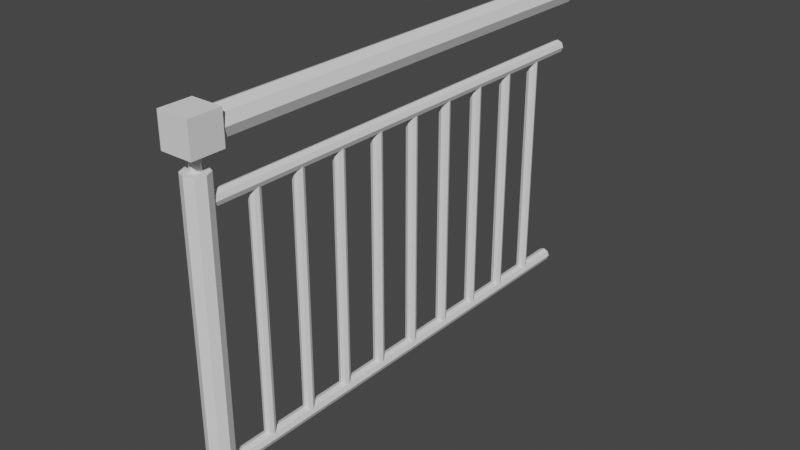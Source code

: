 # Source: Metal_fence.blend  (saved by Blender 4.0.36; exported with 4.5.12 LTS)
import bpy
from mathutils import Matrix  # noqa: F401  (used for matrix-valued properties, if any)

bpy.ops.wm.read_factory_settings(use_empty=True)
scene = bpy.context.scene
scene.name = 'Scene'

# ---- collections
col_collection = bpy.data.collections.new('Collection'); scene.collection.children.link(col_collection)

# ---- world
world_world = bpy.data.worlds.new('World'); scene.world = world_world
world_world.use_nodes = True; world_world.node_tree.nodes.clear()
_N = world_world.node_tree.nodes; _L = world_world.node_tree.links
n0 = _N.new('ShaderNodeOutputWorld'); n0.name = 'World Output'; n0.location = (300, 300)
n1 = _N.new('ShaderNodeBackground'); n1.name = 'Background'; n1.location = (10, 300)
n1.inputs[0].default_value = (0.05088, 0.05088, 0.05088, 1.0)
_L.new(n1.outputs[0], n0.inputs[0])
n0.is_active_output = True
world_world.color = (0.05088, 0.05088, 0.05088)
world_world.use_sun_shadow = False
world_world.sun_shadow_jitter_overblur = 0.0

# ---- meshes
me_cylinder = bpy.data.meshes.new('Cylinder')
me_cylinder.from_pydata([(-4.201e-09, 0.04926, -1.039), (-3.16e-09, 0.02395, 1.039), (0.03483, 0.03483, -1.039), (0.01693, 0.01693, 1.039), (0.04926, 3.508e-12, -1.039), (0.02395, 2.169e-10, 1.039), (0.03483, -0.03483, -1.039), (0.01693, -0.01693, 1.039), (-4.201e-09, -0.04926, -1.039), (-3.16e-09, -0.02395, 1.039), (-0.03483, -0.03483, -1.039), (-0.01693, -0.01693, 1.039), (-0.04926, 3.508e-12, -1.039), (-0.02395, 2.169e-10, 1.039), (-0.03483, 0.03483, -1.039), (-0.01693, 0.01693, 1.039), (-4.198e-09, 0.05927, 1.039), (0.04191, 0.04191, 1.039), (0.05927, 0.0, 1.039), (0.04191, -0.04191, 1.039), (-4.198e-09, -0.05927, 1.039), (-0.04191, -0.04191, 1.039), (-0.05927, 0.0, 1.039), (-0.04191, 0.04191, 1.039), (-5.053e-09, 8.551e-10, -1.039), (0.04191, 0.04191, -1.039), (-4.198e-09, 0.05927, -1.039), (0.05927, 0.0, -1.039), (0.04191, -0.04191, -1.039), (-4.198e-09, -0.05927, -1.039), (-0.04191, -0.04191, -1.039), (-0.05927, 0.0, -1.039), (-0.04191, 0.04191, -1.039), (0.01693, -0.01693, 1.177), (-3.597e-09, -2.197e-10, 1.177), (-0.01693, -0.01693, 1.177), (-0.01693, 0.01693, 1.177), (0.01693, 0.01693, 1.177), (-3.16e-09, 0.02395, 1.177), (0.02395, 2.169e-10, 1.177), (-3.16e-09, -0.02395, 1.177), (-0.02395, 2.169e-10, 1.177), (-4.198e-09, 0.05927, -0.9005), (0.04191, 0.04191, -0.9005), (0.05927, 0.0, -0.9005), (0.04191, -0.04191, -0.9005), (-4.198e-09, -0.05927, -0.9005), (-0.04191, -0.04191, -0.9005), (-0.05927, 0.0, -0.9005), (-0.04191, 0.04191, -0.9005), (0.08075, 0.08075, -1.039), (-5.326e-09, 0.1142, -1.039), (0.08075, 0.08075, -0.9005), (0.1142, 0.0, -1.039), (0.1142, 0.0, -0.9005), (0.08075, -0.08075, -1.039), (0.08075, -0.08075, -0.9005), (-5.326e-09, -0.1142, -1.039), (-5.326e-09, -0.1142, -0.9005), (-0.08075, -0.08075, -1.039), (-0.08075, -0.08075, -0.9005), (-0.1142, 0.0, -1.039), (-0.1142, 0.0, -0.9005), (-0.08075, 0.08075, -1.039), (-0.08075, 0.08075, -0.9005), (-5.326e-09, 0.1142, -0.9005)], [], [(42, 16, 17, 43), (43, 17, 18, 44), (44, 18, 19, 45), (45, 19, 20, 46), (46, 20, 21, 47), (47, 21, 22, 48), (48, 22, 23, 49), (49, 23, 16, 42), (7, 5, 39, 33), (11, 9, 40, 35), (15, 13, 41, 36), (5, 3, 37, 39), (1, 3, 17, 16), (3, 5, 18, 17), (5, 7, 19, 18), (7, 9, 20, 19), (9, 11, 21, 20), (11, 13, 22, 21), (13, 15, 23, 22), (15, 1, 16, 23), (2, 24, 14, 0), (24, 10, 12, 14), (4, 6, 24, 2), (6, 8, 10, 24), (2, 0, 26, 25), (4, 2, 25, 27), (6, 4, 27, 28), (8, 6, 28, 29), (10, 8, 29, 30), (12, 10, 30, 31), (14, 12, 31, 32), (0, 14, 32, 26), (33, 34, 35, 40), (34, 36, 41, 35), (39, 37, 34, 33), (37, 38, 36, 34), (3, 1, 38, 37), (1, 15, 36, 38), (13, 11, 35, 41), (9, 7, 33, 40), (48, 49, 64, 62), (25, 26, 51, 50), (26, 32, 63, 51), (28, 27, 53, 55), (49, 42, 65, 64), (42, 43, 52, 65), (30, 29, 57, 59), (43, 44, 54, 52), (63, 64, 65, 51), (61, 62, 64, 63), (59, 60, 62, 61), (57, 58, 60, 59), (55, 56, 58, 57), (53, 54, 56, 55), (50, 52, 54, 53), (51, 65, 52, 50), (31, 30, 59, 61), (47, 48, 62, 60), (46, 47, 60, 58), (29, 28, 55, 57), (45, 46, 58, 56), (27, 25, 50, 53), (44, 45, 56, 54), (32, 31, 61, 63)])
_uv = me_cylinder.uv_layers.new(name='UVMap')
_uv.uv.foreach_set('vector', [1.0, 0.06652, 1.0, 1.0, 0.875, 1.0, 0.875, 0.06652, 0.875, 0.06652, 0.875, 1.0, 0.75, 1.0, 0.75, 0.06652, 0.75, 0.06652, 0.75, 1.0, 0.625, 1.0, 0.625, 0.06652, 0.625, 0.06652, 0.625, 1.0, 0.5, 1.0, 0.5, 0.06652, 0.5, 0.06652, 0.5, 1.0, 0.375, 1.0, 0.375, 0.06652, 0.375, 0.06652, 0.375, 1.0, 0.25, 1.0, 0.25, 0.06652, 0.25, 0.06652, 0.25, 1.0, 0.125, 1.0, 0.125, 0.06652, 0.125, 0.06652, 0.125, 1.0, 0.0, 1.0, 0.0, 0.06652, 0.6022, 1.0, 0.7245, 1.0, 0.7245, 1.0, 0.6022, 1.0, 0.3978, 1.0, 0.5, 1.0, 0.5, 1.0, 0.3978, 1.0, 0.1935, 1.0, 0.2755, 1.0, 0.2755, 1.0, 0.1935, 1.0, 0.7245, 1.0, 0.8065, 1.0, 0.8065, 1.0, 0.7245, 1.0, 0.1887, 1.0, 0.8065, 1.0, 0.875, 1.0, 0.0, 1.0, 0.8065, 1.0, 0.7245, 1.0, 0.75, 1.0, 0.875, 1.0, 0.7245, 1.0, 0.6022, 1.0, 0.625, 1.0, 0.75, 1.0, 0.6022, 1.0, 0.5, 1.0, 0.5, 1.0, 0.625, 1.0, 0.5, 1.0, 0.3978, 1.0, 0.375, 1.0, 0.5, 1.0, 0.3978, 1.0, 0.2755, 1.0, 0.25, 1.0, 0.375, 1.0, 0.2755, 1.0, 0.1935, 1.0, 0.125, 1.0, 0.25, 1.0, 0.1935, 1.0, 0.1887, 1.0, 0.0, 1.0, 0.125, 1.0, 0.8232, 0.0, 0.5, 0.0, 0.1768, 0.0, 0.8526, 0.0, 0.5, 0.0, 0.3923, 0.0, 0.2683, 0.0, 0.1768, 0.0, 0.7317, 0.0, 0.6077, 0.0, 0.5, 0.0, 0.8232, 0.0, 0.6077, 0.0, 0.5, 0.0, 0.3923, 0.0, 0.5, 0.0, 0.8232, 0.0, 0.8526, 0.0, 1.0, 0.0, 0.875, 0.0, 0.7317, 0.0, 0.8232, 0.0, 0.875, 0.0, 0.75, 0.0, 0.6077, 0.0, 0.7317, 0.0, 0.75, 0.0, 0.625, 0.0, 0.5, 0.0, 0.6077, 0.0, 0.625, 0.0, 0.5, 0.0, 0.3923, 0.0, 0.5, 0.0, 0.5, 0.0, 0.375, 0.0, 0.2683, 0.0, 0.3923, 0.0, 0.375, 0.0, 0.25, 0.0, 0.1768, 0.0, 0.2683, 0.0, 0.25, 0.0, 0.125, 0.0, 0.8526, 0.0, 0.1768, 0.0, 0.125, 0.0, 1.0, 0.0, 0.6022, 1.0, 0.5, 1.0, 0.3978, 1.0, 0.5, 1.0, 0.5, 1.0, 0.1935, 1.0, 0.2755, 1.0, 0.3978, 1.0, 0.7245, 1.0, 0.8065, 1.0, 0.5, 1.0, 0.6022, 1.0, 0.8065, 1.0, 0.1887, 1.0, 0.1935, 1.0, 0.5, 1.0, 0.8065, 1.0, 0.1887, 1.0, 0.1887, 1.0, 0.8065, 1.0, 0.1887, 1.0, 0.1935, 1.0, 0.1935, 1.0, 0.1887, 1.0, 0.2755, 1.0, 0.3978, 1.0, 0.3978, 1.0, 0.2755, 1.0, 0.5, 1.0, 0.6022, 1.0, 0.6022, 1.0, 0.5, 1.0, 0.25, 0.06652, 0.125, 0.06652, 0.125, 0.06652, 0.25, 0.06652, 0.875, 0.0, 1.0, 0.0, 1.0, 0.0, 0.875, 0.0, 1.0, 0.0, 0.125, 0.0, 0.125, 0.0, 1.0, 0.0, 0.625, 0.0, 0.75, 0.0, 0.75, 0.0, 0.625, 0.0, 0.125, 0.06652, 0.0, 0.06652, 0.0, 0.06652, 0.125, 0.06652, 1.0, 0.06652, 0.875, 0.06652, 0.875, 0.06652, 1.0, 0.06652, 0.375, 0.0, 0.5, 0.0, 0.5, 0.0, 0.375, 0.0, 0.875, 0.06652, 0.75, 0.06652, 0.75, 0.06652, 0.875, 0.06652, 0.125, 0.0, 0.125, 0.06652, 0.0, 0.06652, 0.0, 0.0, 0.25, 0.0, 0.25, 0.06652, 0.125, 0.06652, 0.125, 0.0, 0.375, 0.0, 0.375, 0.06652, 0.25, 0.06652, 0.25, 0.0, 0.5, 0.0, 0.5, 0.06652, 0.375, 0.06652, 0.375, 0.0, 0.625, 0.0, 0.625, 0.06652, 0.5, 0.06652, 0.5, 0.0, 0.75, 0.0, 0.75, 0.06652, 0.625, 0.06652, 0.625, 0.0, 0.875, 0.0, 0.875, 0.06652, 0.75, 0.06652, 0.75, 0.0, 1.0, 0.0, 1.0, 0.06652, 0.875, 0.06652, 0.875, 0.0, 0.25, 0.0, 0.375, 0.0, 0.375, 0.0, 0.25, 0.0, 0.375, 0.06652, 0.25, 0.06652, 0.25, 0.06652, 0.375, 0.06652, 0.5, 0.06652, 0.375, 0.06652, 0.375, 0.06652, 0.5, 0.06652, 0.5, 0.0, 0.625, 0.0, 0.625, 0.0, 0.5, 0.0, 0.625, 0.06652, 0.5, 0.06652, 0.5, 0.06652, 0.625, 0.06652, 0.75, 0.0, 0.875, 0.0, 0.875, 0.0, 0.75, 0.0, 0.75, 0.06652, 0.625, 0.06652, 0.625, 0.06652, 0.75, 0.06652, 0.125, 0.0, 0.25, 0.0, 0.25, 0.0, 0.125, 0.0])
me_cylinder.update()
me_cylinder_001 = bpy.data.meshes.new('Cylinder.001')
me_cylinder_001.from_pydata([(-4.201e-09, 0.04926, -1.039), (-4.198e-09, 0.04844, 1.039), (0.03483, 0.03483, -1.039), (0.03425, 0.03425, 1.039), (0.04926, 3.508e-12, -1.039), (0.04844, 0.0, 1.039), (0.03483, -0.03483, -1.039), (0.03425, -0.03425, 1.039), (-4.201e-09, -0.04926, -1.039), (-4.198e-09, -0.04844, 1.039), (-0.03483, -0.03483, -1.039), (-0.03425, -0.03425, 1.039), (-0.04926, 3.508e-12, -1.039), (-0.04844, 0.0, 1.039), (-0.03483, 0.03483, -1.039), (-0.03425, 0.03425, 1.039), (-5.081e-09, -8.832e-10, 1.039), (-4.198e-09, 0.05927, 1.039), (0.04191, 0.04191, 1.039), (0.05927, 0.0, 1.039), (0.04191, -0.04191, 1.039), (-4.198e-09, -0.05927, 1.039), (-0.04191, -0.04191, 1.039), (-0.05927, 0.0, 1.039), (-0.04191, 0.04191, 1.039), (-5.053e-09, 8.551e-10, -1.039), (0.04191, 0.04191, -1.039), (-4.198e-09, 0.05927, -1.039), (0.05927, 0.0, -1.039), (0.04191, -0.04191, -1.039), (-4.198e-09, -0.05927, -1.039), (-0.04191, -0.04191, -1.039), (-0.05927, 0.0, -1.039), (-0.04191, 0.04191, -1.039), (-4.201e-09, 0.5827, -1.039), (-4.198e-09, 0.5819, 1.039), (0.03483, 0.5683, -1.039), (0.03425, 0.5677, 1.039), (0.04926, 0.5334, -1.039), (0.04844, 0.5334, 1.039), (0.03483, 0.4986, -1.039), (0.03425, 0.4992, 1.039), (-4.201e-09, 0.4842, -1.039), (-4.198e-09, 0.485, 1.039), (-0.03483, 0.4986, -1.039), (-0.03425, 0.4992, 1.039), (-0.04926, 0.5334, -1.039), (-0.04844, 0.5334, 1.039), (-0.03483, 0.5683, -1.039), (-0.03425, 0.5677, 1.039), (-5.081e-09, 0.5334, 1.039), (-4.198e-09, 0.5927, 1.039), (0.04191, 0.5753, 1.039), (0.05927, 0.5334, 1.039), (0.04191, 0.4915, 1.039), (-4.198e-09, 0.4742, 1.039), (-0.04191, 0.4915, 1.039), (-0.05927, 0.5334, 1.039), (-0.04191, 0.5753, 1.039), (-5.053e-09, 0.5334, -1.039), (0.04191, 0.5753, -1.039), (-4.198e-09, 0.5927, -1.039), (0.05927, 0.5334, -1.039), (0.04191, 0.4915, -1.039), (-4.198e-09, 0.4742, -1.039), (-0.04191, 0.4915, -1.039), (-0.05927, 0.5334, -1.039), (-0.04191, 0.5753, -1.039), (-4.201e-09, 1.116, -1.039), (-4.198e-09, 1.115, 1.039), (0.03483, 1.102, -1.039), (0.03425, 1.101, 1.039), (0.04926, 1.067, -1.039), (0.04844, 1.067, 1.039), (0.03483, 1.032, -1.039), (0.03425, 1.033, 1.039), (-4.201e-09, 1.018, -1.039), (-4.198e-09, 1.018, 1.039), (-0.03483, 1.032, -1.039), (-0.03425, 1.033, 1.039), (-0.04926, 1.067, -1.039), (-0.04844, 1.067, 1.039), (-0.03483, 1.102, -1.039), (-0.03425, 1.101, 1.039), (-5.081e-09, 1.067, 1.039), (-4.198e-09, 1.126, 1.039), (0.04191, 1.109, 1.039), (0.05927, 1.067, 1.039), (0.04191, 1.025, 1.039), (-4.198e-09, 1.008, 1.039), (-0.04191, 1.025, 1.039), (-0.05927, 1.067, 1.039), (-0.04191, 1.109, 1.039), (-5.053e-09, 1.067, -1.039), (0.04191, 1.109, -1.039), (-4.198e-09, 1.126, -1.039), (0.05927, 1.067, -1.039), (0.04191, 1.025, -1.039), (-4.198e-09, 1.008, -1.039), (-0.04191, 1.025, -1.039), (-0.05927, 1.067, -1.039), (-0.04191, 1.109, -1.039), (-4.201e-09, 1.65, -1.039), (-4.198e-09, 1.649, 1.039), (0.03483, 1.635, -1.039), (0.03425, 1.635, 1.039), (0.04926, 1.6, -1.039), (0.04844, 1.6, 1.039), (0.03483, 1.565, -1.039), (0.03425, 1.566, 1.039), (-4.201e-09, 1.551, -1.039), (-4.198e-09, 1.552, 1.039), (-0.03483, 1.565, -1.039), (-0.03425, 1.566, 1.039), (-0.04926, 1.6, -1.039), (-0.04844, 1.6, 1.039), (-0.03483, 1.635, -1.039), (-0.03425, 1.635, 1.039), (-5.081e-09, 1.6, 1.039), (-4.198e-09, 1.66, 1.039), (0.04191, 1.642, 1.039), (0.05927, 1.6, 1.039), (0.04191, 1.558, 1.039), (-4.198e-09, 1.541, 1.039), (-0.04191, 1.558, 1.039), (-0.05927, 1.6, 1.039), (-0.04191, 1.642, 1.039), (-5.053e-09, 1.6, -1.039), (0.04191, 1.642, -1.039), (-4.198e-09, 1.66, -1.039), (0.05927, 1.6, -1.039), (0.04191, 1.558, -1.039), (-4.198e-09, 1.541, -1.039), (-0.04191, 1.558, -1.039), (-0.05927, 1.6, -1.039), (-0.04191, 1.642, -1.039), (-4.201e-09, 2.183, -1.039), (-4.198e-09, 2.182, 1.039), (0.03483, 2.169, -1.039), (0.03425, 2.168, 1.039), (0.04926, 2.134, -1.039), (0.04844, 2.134, 1.039), (0.03483, 2.099, -1.039), (0.03425, 2.099, 1.039), (-4.201e-09, 2.084, -1.039), (-4.198e-09, 2.085, 1.039), (-0.03483, 2.099, -1.039), (-0.03425, 2.099, 1.039), (-0.04926, 2.134, -1.039), (-0.04844, 2.134, 1.039), (-0.03483, 2.169, -1.039), (-0.03425, 2.168, 1.039), (-5.081e-09, 2.134, 1.039), (-4.198e-09, 2.193, 1.039), (0.04191, 2.176, 1.039), (0.05927, 2.134, 1.039), (0.04191, 2.092, 1.039), (-4.198e-09, 2.074, 1.039), (-0.04191, 2.092, 1.039), (-0.05927, 2.134, 1.039), (-0.04191, 2.176, 1.039), (-5.053e-09, 2.134, -1.039), (0.04191, 2.176, -1.039), (-4.198e-09, 2.193, -1.039), (0.05927, 2.134, -1.039), (0.04191, 2.092, -1.039), (-4.198e-09, 2.074, -1.039), (-0.04191, 2.092, -1.039), (-0.05927, 2.134, -1.039), (-0.04191, 2.176, -1.039), (-4.201e-09, 2.716, -1.039), (-4.198e-09, 2.716, 1.039), (0.03483, 2.702, -1.039), (0.03425, 2.701, 1.039), (0.04926, 2.667, -1.039), (0.04844, 2.667, 1.039), (0.03483, 2.632, -1.039), (0.03425, 2.633, 1.039), (-4.201e-09, 2.618, -1.039), (-4.198e-09, 2.619, 1.039), (-0.03483, 2.632, -1.039), (-0.03425, 2.633, 1.039), (-0.04926, 2.667, -1.039), (-0.04844, 2.667, 1.039), (-0.03483, 2.702, -1.039), (-0.03425, 2.701, 1.039), (-5.081e-09, 2.667, 1.039), (-4.198e-09, 2.726, 1.039), (0.04191, 2.709, 1.039), (0.05927, 2.667, 1.039), (0.04191, 2.625, 1.039), (-4.198e-09, 2.608, 1.039), (-0.04191, 2.625, 1.039), (-0.05927, 2.667, 1.039), (-0.04191, 2.709, 1.039), (-5.053e-09, 2.667, -1.039), (0.04191, 2.709, -1.039), (-4.198e-09, 2.726, -1.039), (0.05927, 2.667, -1.039), (0.04191, 2.625, -1.039), (-4.198e-09, 2.608, -1.039), (-0.04191, 2.625, -1.039), (-0.05927, 2.667, -1.039), (-0.04191, 2.709, -1.039), (-4.201e-09, 3.25, -1.039), (-4.198e-09, 3.249, 1.039), (0.03483, 3.235, -1.039), (0.03425, 3.235, 1.039), (0.04926, 3.201, -1.039), (0.04844, 3.201, 1.039), (0.03483, 3.166, -1.039), (0.03425, 3.166, 1.039), (-4.201e-09, 3.151, -1.039), (-4.198e-09, 3.152, 1.039), (-0.03483, 3.166, -1.039), (-0.03425, 3.166, 1.039), (-0.04926, 3.201, -1.039), (-0.04844, 3.201, 1.039), (-0.03483, 3.235, -1.039), (-0.03425, 3.235, 1.039), (-5.081e-09, 3.201, 1.039), (-4.198e-09, 3.26, 1.039), (0.04191, 3.242, 1.039), (0.05927, 3.201, 1.039), (0.04191, 3.159, 1.039), (-4.198e-09, 3.141, 1.039), (-0.04191, 3.159, 1.039), (-0.05927, 3.201, 1.039), (-0.04191, 3.242, 1.039), (-5.053e-09, 3.201, -1.039), (0.04191, 3.242, -1.039), (-4.198e-09, 3.26, -1.039), (0.05927, 3.201, -1.039), (0.04191, 3.159, -1.039), (-4.198e-09, 3.141, -1.039), (-0.04191, 3.159, -1.039), (-0.05927, 3.201, -1.039), (-0.04191, 3.242, -1.039), (-4.201e-09, 3.783, -1.039), (-4.198e-09, 3.782, 1.039), (0.03483, 3.769, -1.039), (0.03425, 3.768, 1.039), (0.04926, 3.734, -1.039), (0.04844, 3.734, 1.039), (0.03483, 3.699, -1.039), (0.03425, 3.7, 1.039), (-4.201e-09, 3.685, -1.039), (-4.198e-09, 3.686, 1.039), (-0.03483, 3.699, -1.039), (-0.03425, 3.7, 1.039), (-0.04926, 3.734, -1.039), (-0.04844, 3.734, 1.039), (-0.03483, 3.769, -1.039), (-0.03425, 3.768, 1.039), (-5.081e-09, 3.734, 1.039), (-4.198e-09, 3.793, 1.039), (0.04191, 3.776, 1.039), (0.05927, 3.734, 1.039), (0.04191, 3.692, 1.039), (-4.198e-09, 3.675, 1.039), (-0.04191, 3.692, 1.039), (-0.05927, 3.734, 1.039), (-0.04191, 3.776, 1.039), (-5.053e-09, 3.734, -1.039), (0.04191, 3.776, -1.039), (-4.198e-09, 3.793, -1.039), (0.05927, 3.734, -1.039), (0.04191, 3.692, -1.039), (-4.198e-09, 3.675, -1.039), (-0.04191, 3.692, -1.039), (-0.05927, 3.734, -1.039), (-0.04191, 3.776, -1.039), (-4.201e-09, 4.317, -1.039), (-4.198e-09, 4.316, 1.039), (0.03483, 4.302, -1.039), (0.03425, 4.302, 1.039), (0.04926, 4.267, -1.039), (0.04844, 4.267, 1.039), (0.03483, 4.233, -1.039), (0.03425, 4.233, 1.039), (-4.201e-09, 4.218, -1.039), (-4.198e-09, 4.219, 1.039), (-0.03483, 4.233, -1.039), (-0.03425, 4.233, 1.039), (-0.04926, 4.267, -1.039), (-0.04844, 4.267, 1.039), (-0.03483, 4.302, -1.039), (-0.03425, 4.302, 1.039), (-5.081e-09, 4.267, 1.039), (-4.198e-09, 4.327, 1.039), (0.04191, 4.309, 1.039), (0.05927, 4.267, 1.039), (0.04191, 4.225, 1.039), (-4.198e-09, 4.208, 1.039), (-0.04191, 4.225, 1.039), (-0.05927, 4.267, 1.039), (-0.04191, 4.309, 1.039), (-5.053e-09, 4.267, -1.039), (0.04191, 4.309, -1.039), (-4.198e-09, 4.327, -1.039), (0.05927, 4.267, -1.039), (0.04191, 4.225, -1.039), (-4.198e-09, 4.208, -1.039), (-0.04191, 4.225, -1.039), (-0.05927, 4.267, -1.039), (-0.04191, 4.309, -1.039)], [], [(27, 17, 18, 26), (26, 18, 19, 28), (28, 19, 20, 29), (29, 20, 21, 30), (30, 21, 22, 31), (31, 22, 23, 32), (32, 23, 24, 33), (33, 24, 17, 27), (7, 16, 11, 9), (16, 15, 13, 11), (5, 3, 16, 7), (3, 1, 15, 16), (1, 3, 18, 17), (3, 5, 19, 18), (5, 7, 20, 19), (7, 9, 21, 20), (9, 11, 22, 21), (11, 13, 23, 22), (13, 15, 24, 23), (15, 1, 17, 24), (2, 25, 14, 0), (25, 10, 12, 14), (4, 6, 25, 2), (6, 8, 10, 25), (2, 0, 27, 26), (4, 2, 26, 28), (6, 4, 28, 29), (8, 6, 29, 30), (10, 8, 30, 31), (12, 10, 31, 32), (14, 12, 32, 33), (0, 14, 33, 27), (61, 51, 52, 60), (60, 52, 53, 62), (62, 53, 54, 63), (63, 54, 55, 64), (64, 55, 56, 65), (65, 56, 57, 66), (66, 57, 58, 67), (67, 58, 51, 61), (41, 50, 45, 43), (50, 49, 47, 45), (39, 37, 50, 41), (37, 35, 49, 50), (35, 37, 52, 51), (37, 39, 53, 52), (39, 41, 54, 53), (41, 43, 55, 54), (43, 45, 56, 55), (45, 47, 57, 56), (47, 49, 58, 57), (49, 35, 51, 58), (36, 59, 48, 34), (59, 44, 46, 48), (38, 40, 59, 36), (40, 42, 44, 59), (36, 34, 61, 60), (38, 36, 60, 62), (40, 38, 62, 63), (42, 40, 63, 64), (44, 42, 64, 65), (46, 44, 65, 66), (48, 46, 66, 67), (34, 48, 67, 61), (95, 85, 86, 94), (94, 86, 87, 96), (96, 87, 88, 97), (97, 88, 89, 98), (98, 89, 90, 99), (99, 90, 91, 100), (100, 91, 92, 101), (101, 92, 85, 95), (75, 84, 79, 77), (84, 83, 81, 79), (73, 71, 84, 75), (71, 69, 83, 84), (69, 71, 86, 85), (71, 73, 87, 86), (73, 75, 88, 87), (75, 77, 89, 88), (77, 79, 90, 89), (79, 81, 91, 90), (81, 83, 92, 91), (83, 69, 85, 92), (70, 93, 82, 68), (93, 78, 80, 82), (72, 74, 93, 70), (74, 76, 78, 93), (70, 68, 95, 94), (72, 70, 94, 96), (74, 72, 96, 97), (76, 74, 97, 98), (78, 76, 98, 99), (80, 78, 99, 100), (82, 80, 100, 101), (68, 82, 101, 95), (129, 119, 120, 128), (128, 120, 121, 130), (130, 121, 122, 131), (131, 122, 123, 132), (132, 123, 124, 133), (133, 124, 125, 134), (134, 125, 126, 135), (135, 126, 119, 129), (109, 118, 113, 111), (118, 117, 115, 113), (107, 105, 118, 109), (105, 103, 117, 118), (103, 105, 120, 119), (105, 107, 121, 120), (107, 109, 122, 121), (109, 111, 123, 122), (111, 113, 124, 123), (113, 115, 125, 124), (115, 117, 126, 125), (117, 103, 119, 126), (104, 127, 116, 102), (127, 112, 114, 116), (106, 108, 127, 104), (108, 110, 112, 127), (104, 102, 129, 128), (106, 104, 128, 130), (108, 106, 130, 131), (110, 108, 131, 132), (112, 110, 132, 133), (114, 112, 133, 134), (116, 114, 134, 135), (102, 116, 135, 129), (163, 153, 154, 162), (162, 154, 155, 164), (164, 155, 156, 165), (165, 156, 157, 166), (166, 157, 158, 167), (167, 158, 159, 168), (168, 159, 160, 169), (169, 160, 153, 163), (143, 152, 147, 145), (152, 151, 149, 147), (141, 139, 152, 143), (139, 137, 151, 152), (137, 139, 154, 153), (139, 141, 155, 154), (141, 143, 156, 155), (143, 145, 157, 156), (145, 147, 158, 157), (147, 149, 159, 158), (149, 151, 160, 159), (151, 137, 153, 160), (138, 161, 150, 136), (161, 146, 148, 150), (140, 142, 161, 138), (142, 144, 146, 161), (138, 136, 163, 162), (140, 138, 162, 164), (142, 140, 164, 165), (144, 142, 165, 166), (146, 144, 166, 167), (148, 146, 167, 168), (150, 148, 168, 169), (136, 150, 169, 163), (197, 187, 188, 196), (196, 188, 189, 198), (198, 189, 190, 199), (199, 190, 191, 200), (200, 191, 192, 201), (201, 192, 193, 202), (202, 193, 194, 203), (203, 194, 187, 197), (177, 186, 181, 179), (186, 185, 183, 181), (175, 173, 186, 177), (173, 171, 185, 186), (171, 173, 188, 187), (173, 175, 189, 188), (175, 177, 190, 189), (177, 179, 191, 190), (179, 181, 192, 191), (181, 183, 193, 192), (183, 185, 194, 193), (185, 171, 187, 194), (172, 195, 184, 170), (195, 180, 182, 184), (174, 176, 195, 172), (176, 178, 180, 195), (172, 170, 197, 196), (174, 172, 196, 198), (176, 174, 198, 199), (178, 176, 199, 200), (180, 178, 200, 201), (182, 180, 201, 202), (184, 182, 202, 203), (170, 184, 203, 197), (231, 221, 222, 230), (230, 222, 223, 232), (232, 223, 224, 233), (233, 224, 225, 234), (234, 225, 226, 235), (235, 226, 227, 236), (236, 227, 228, 237), (237, 228, 221, 231), (211, 220, 215, 213), (220, 219, 217, 215), (209, 207, 220, 211), (207, 205, 219, 220), (205, 207, 222, 221), (207, 209, 223, 222), (209, 211, 224, 223), (211, 213, 225, 224), (213, 215, 226, 225), (215, 217, 227, 226), (217, 219, 228, 227), (219, 205, 221, 228), (206, 229, 218, 204), (229, 214, 216, 218), (208, 210, 229, 206), (210, 212, 214, 229), (206, 204, 231, 230), (208, 206, 230, 232), (210, 208, 232, 233), (212, 210, 233, 234), (214, 212, 234, 235), (216, 214, 235, 236), (218, 216, 236, 237), (204, 218, 237, 231), (265, 255, 256, 264), (264, 256, 257, 266), (266, 257, 258, 267), (267, 258, 259, 268), (268, 259, 260, 269), (269, 260, 261, 270), (270, 261, 262, 271), (271, 262, 255, 265), (245, 254, 249, 247), (254, 253, 251, 249), (243, 241, 254, 245), (241, 239, 253, 254), (239, 241, 256, 255), (241, 243, 257, 256), (243, 245, 258, 257), (245, 247, 259, 258), (247, 249, 260, 259), (249, 251, 261, 260), (251, 253, 262, 261), (253, 239, 255, 262), (240, 263, 252, 238), (263, 248, 250, 252), (242, 244, 263, 240), (244, 246, 248, 263), (240, 238, 265, 264), (242, 240, 264, 266), (244, 242, 266, 267), (246, 244, 267, 268), (248, 246, 268, 269), (250, 248, 269, 270), (252, 250, 270, 271), (238, 252, 271, 265), (299, 289, 290, 298), (298, 290, 291, 300), (300, 291, 292, 301), (301, 292, 293, 302), (302, 293, 294, 303), (303, 294, 295, 304), (304, 295, 296, 305), (305, 296, 289, 299), (279, 288, 283, 281), (288, 287, 285, 283), (277, 275, 288, 279), (275, 273, 287, 288), (273, 275, 290, 289), (275, 277, 291, 290), (277, 279, 292, 291), (279, 281, 293, 292), (281, 283, 294, 293), (283, 285, 295, 294), (285, 287, 296, 295), (287, 273, 289, 296), (274, 297, 286, 272), (297, 282, 284, 286), (276, 278, 297, 274), (278, 280, 282, 297), (274, 272, 299, 298), (276, 274, 298, 300), (278, 276, 300, 301), (280, 278, 301, 302), (282, 280, 302, 303), (284, 282, 303, 304), (286, 284, 304, 305), (272, 286, 305, 299)])
_uv = me_cylinder_001.uv_layers.new(name='UVMap')
_uv.uv.foreach_set('vector', [1.0, 0.0, 1.0, 1.0, 0.875, 1.0, 0.875, 0.0, 0.875, 0.0, 0.875, 1.0, 0.75, 1.0, 0.75, 0.0, 0.75, 0.0, 0.75, 1.0, 0.625, 1.0, 0.625, 0.0, 0.625, 0.0, 0.625, 1.0, 0.5, 1.0, 0.5, 0.0, 0.5, 0.0, 0.5, 1.0, 0.375, 1.0, 0.375, 0.0, 0.375, 0.0, 0.375, 1.0, 0.25, 1.0, 0.25, 0.0, 0.25, 0.0, 0.25, 1.0, 0.125, 1.0, 0.125, 0.0, 0.125, 0.0, 0.125, 1.0, 0.0, 1.0, 0.0, 0.0, 0.6022, 1.0, 0.5, 1.0, 0.3978, 1.0, 0.5, 1.0, 0.5, 1.0, 0.1935, 1.0, 0.2755, 1.0, 0.3978, 1.0, 0.7245, 1.0, 0.8065, 1.0, 0.5, 1.0, 0.6022, 1.0, 0.8065, 1.0, 0.1887, 1.0, 0.1935, 1.0, 0.5, 1.0, 0.1887, 1.0, 0.8065, 1.0, 0.875, 1.0, 0.0, 1.0, 0.8065, 1.0, 0.7245, 1.0, 0.75, 1.0, 0.875, 1.0, 0.7245, 1.0, 0.6022, 1.0, 0.625, 1.0, 0.75, 1.0, 0.6022, 1.0, 0.5, 1.0, 0.5, 1.0, 0.625, 1.0, 0.5, 1.0, 0.3978, 1.0, 0.375, 1.0, 0.5, 1.0, 0.3978, 1.0, 0.2755, 1.0, 0.25, 1.0, 0.375, 1.0, 0.2755, 1.0, 0.1935, 1.0, 0.125, 1.0, 0.25, 1.0, 0.1935, 1.0, 0.1887, 1.0, 0.0, 1.0, 0.125, 1.0, 0.8232, 0.0, 0.5, 0.0, 0.1768, 0.0, 0.8526, 0.0, 0.5, 0.0, 0.3923, 0.0, 0.2683, 0.0, 0.1768, 0.0, 0.7317, 0.0, 0.6077, 0.0, 0.5, 0.0, 0.8232, 0.0, 0.6077, 0.0, 0.5, 0.0, 0.3923, 0.0, 0.5, 0.0, 0.8232, 0.0, 0.8526, 0.0, 1.0, 0.0, 0.875, 0.0, 0.7317, 0.0, 0.8232, 0.0, 0.875, 0.0, 0.75, 0.0, 0.6077, 0.0, 0.7317, 0.0, 0.75, 0.0, 0.625, 0.0, 0.5, 0.0, 0.6077, 0.0, 0.625, 0.0, 0.5, 0.0, 0.3923, 0.0, 0.5, 0.0, 0.5, 0.0, 0.375, 0.0, 0.2683, 0.0, 0.3923, 0.0, 0.375, 0.0, 0.25, 0.0, 0.1768, 0.0, 0.2683, 0.0, 0.25, 0.0, 0.125, 0.0, 0.8526, 0.0, 0.1768, 0.0, 0.125, 0.0, 1.0, 0.0, 1.0, 0.0, 1.0, 1.0, 0.875, 1.0, 0.875, 0.0, 0.875, 0.0, 0.875, 1.0, 0.75, 1.0, 0.75, 0.0, 0.75, 0.0, 0.75, 1.0, 0.625, 1.0, 0.625, 0.0, 0.625, 0.0, 0.625, 1.0, 0.5, 1.0, 0.5, 0.0, 0.5, 0.0, 0.5, 1.0, 0.375, 1.0, 0.375, 0.0, 0.375, 0.0, 0.375, 1.0, 0.25, 1.0, 0.25, 0.0, 0.25, 0.0, 0.25, 1.0, 0.125, 1.0, 0.125, 0.0, 0.125, 0.0, 0.125, 1.0, 0.0, 1.0, 0.0, 0.0, 0.6022, 1.0, 0.5, 1.0, 0.3978, 1.0, 0.5, 1.0, 0.5, 1.0, 0.1935, 1.0, 0.2755, 1.0, 0.3978, 1.0, 0.7245, 1.0, 0.8065, 1.0, 0.5, 1.0, 0.6022, 1.0, 0.8065, 1.0, 0.1887, 1.0, 0.1935, 1.0, 0.5, 1.0, 0.1887, 1.0, 0.8065, 1.0, 0.875, 1.0, 0.0, 1.0, 0.8065, 1.0, 0.7245, 1.0, 0.75, 1.0, 0.875, 1.0, 0.7245, 1.0, 0.6022, 1.0, 0.625, 1.0, 0.75, 1.0, 0.6022, 1.0, 0.5, 1.0, 0.5, 1.0, 0.625, 1.0, 0.5, 1.0, 0.3978, 1.0, 0.375, 1.0, 0.5, 1.0, 0.3978, 1.0, 0.2755, 1.0, 0.25, 1.0, 0.375, 1.0, 0.2755, 1.0, 0.1935, 1.0, 0.125, 1.0, 0.25, 1.0, 0.1935, 1.0, 0.1887, 1.0, 0.0, 1.0, 0.125, 1.0, 0.8232, 0.0, 0.5, 0.0, 0.1768, 0.0, 0.8526, 0.0, 0.5, 0.0, 0.3923, 0.0, 0.2683, 0.0, 0.1768, 0.0, 0.7317, 0.0, 0.6077, 0.0, 0.5, 0.0, 0.8232, 0.0, 0.6077, 0.0, 0.5, 0.0, 0.3923, 0.0, 0.5, 0.0, 0.8232, 0.0, 0.8526, 0.0, 1.0, 0.0, 0.875, 0.0, 0.7317, 0.0, 0.8232, 0.0, 0.875, 0.0, 0.75, 0.0, 0.6077, 0.0, 0.7317, 0.0, 0.75, 0.0, 0.625, 0.0, 0.5, 0.0, 0.6077, 0.0, 0.625, 0.0, 0.5, 0.0, 0.3923, 0.0, 0.5, 0.0, 0.5, 0.0, 0.375, 0.0, 0.2683, 0.0, 0.3923, 0.0, 0.375, 0.0, 0.25, 0.0, 0.1768, 0.0, 0.2683, 0.0, 0.25, 0.0, 0.125, 0.0, 0.8526, 0.0, 0.1768, 0.0, 0.125, 0.0, 1.0, 0.0, 1.0, 0.0, 1.0, 1.0, 0.875, 1.0, 0.875, 0.0, 0.875, 0.0, 0.875, 1.0, 0.75, 1.0, 0.75, 0.0, 0.75, 0.0, 0.75, 1.0, 0.625, 1.0, 0.625, 0.0, 0.625, 0.0, 0.625, 1.0, 0.5, 1.0, 0.5, 0.0, 0.5, 0.0, 0.5, 1.0, 0.375, 1.0, 0.375, 0.0, 0.375, 0.0, 0.375, 1.0, 0.25, 1.0, 0.25, 0.0, 0.25, 0.0, 0.25, 1.0, 0.125, 1.0, 0.125, 0.0, 0.125, 0.0, 0.125, 1.0, 0.0, 1.0, 0.0, 0.0, 0.6022, 1.0, 0.5, 1.0, 0.3978, 1.0, 0.5, 1.0, 0.5, 1.0, 0.1935, 1.0, 0.2755, 1.0, 0.3978, 1.0, 0.7245, 1.0, 0.8065, 1.0, 0.5, 1.0, 0.6022, 1.0, 0.8065, 1.0, 0.1887, 1.0, 0.1935, 1.0, 0.5, 1.0, 0.1887, 1.0, 0.8065, 1.0, 0.875, 1.0, 0.0, 1.0, 0.8065, 1.0, 0.7245, 1.0, 0.75, 1.0, 0.875, 1.0, 0.7245, 1.0, 0.6022, 1.0, 0.625, 1.0, 0.75, 1.0, 0.6022, 1.0, 0.5, 1.0, 0.5, 1.0, 0.625, 1.0, 0.5, 1.0, 0.3978, 1.0, 0.375, 1.0, 0.5, 1.0, 0.3978, 1.0, 0.2755, 1.0, 0.25, 1.0, 0.375, 1.0, 0.2755, 1.0, 0.1935, 1.0, 0.125, 1.0, 0.25, 1.0, 0.1935, 1.0, 0.1887, 1.0, 0.0, 1.0, 0.125, 1.0, 0.8232, 0.0, 0.5, 0.0, 0.1768, 0.0, 0.8526, 0.0, 0.5, 0.0, 0.3923, 0.0, 0.2683, 0.0, 0.1768, 0.0, 0.7317, 0.0, 0.6077, 0.0, 0.5, 0.0, 0.8232, 0.0, 0.6077, 0.0, 0.5, 0.0, 0.3923, 0.0, 0.5, 0.0, 0.8232, 0.0, 0.8526, 0.0, 1.0, 0.0, 0.875, 0.0, 0.7317, 0.0, 0.8232, 0.0, 0.875, 0.0, 0.75, 0.0, 0.6077, 0.0, 0.7317, 0.0, 0.75, 0.0, 0.625, 0.0, 0.5, 0.0, 0.6077, 0.0, 0.625, 0.0, 0.5, 0.0, 0.3923, 0.0, 0.5, 0.0, 0.5, 0.0, 0.375, 0.0, 0.2683, 0.0, 0.3923, 0.0, 0.375, 0.0, 0.25, 0.0, 0.1768, 0.0, 0.2683, 0.0, 0.25, 0.0, 0.125, 0.0, 0.8526, 0.0, 0.1768, 0.0, 0.125, 0.0, 1.0, 0.0, 1.0, 0.0, 1.0, 1.0, 0.875, 1.0, 0.875, 0.0, 0.875, 0.0, 0.875, 1.0, 0.75, 1.0, 0.75, 0.0, 0.75, 0.0, 0.75, 1.0, 0.625, 1.0, 0.625, 0.0, 0.625, 0.0, 0.625, 1.0, 0.5, 1.0, 0.5, 0.0, 0.5, 0.0, 0.5, 1.0, 0.375, 1.0, 0.375, 0.0, 0.375, 0.0, 0.375, 1.0, 0.25, 1.0, 0.25, 0.0, 0.25, 0.0, 0.25, 1.0, 0.125, 1.0, 0.125, 0.0, 0.125, 0.0, 0.125, 1.0, 0.0, 1.0, 0.0, 0.0, 0.6022, 1.0, 0.5, 1.0, 0.3978, 1.0, 0.5, 1.0, 0.5, 1.0, 0.1935, 1.0, 0.2755, 1.0, 0.3978, 1.0, 0.7245, 1.0, 0.8065, 1.0, 0.5, 1.0, 0.6022, 1.0, 0.8065, 1.0, 0.1887, 1.0, 0.1935, 1.0, 0.5, 1.0, 0.1887, 1.0, 0.8065, 1.0, 0.875, 1.0, 0.0, 1.0, 0.8065, 1.0, 0.7245, 1.0, 0.75, 1.0, 0.875, 1.0, 0.7245, 1.0, 0.6022, 1.0, 0.625, 1.0, 0.75, 1.0, 0.6022, 1.0, 0.5, 1.0, 0.5, 1.0, 0.625, 1.0, 0.5, 1.0, 0.3978, 1.0, 0.375, 1.0, 0.5, 1.0, 0.3978, 1.0, 0.2755, 1.0, 0.25, 1.0, 0.375, 1.0, 0.2755, 1.0, 0.1935, 1.0, 0.125, 1.0, 0.25, 1.0, 0.1935, 1.0, 0.1887, 1.0, 0.0, 1.0, 0.125, 1.0, 0.8232, 0.0, 0.5, 0.0, 0.1768, 0.0, 0.8526, 0.0, 0.5, 0.0, 0.3923, 0.0, 0.2683, 0.0, 0.1768, 0.0, 0.7317, 0.0, 0.6077, 0.0, 0.5, 0.0, 0.8232, 0.0, 0.6077, 0.0, 0.5, 0.0, 0.3923, 0.0, 0.5, 0.0, 0.8232, 0.0, 0.8526, 0.0, 1.0, 0.0, 0.875, 0.0, 0.7317, 0.0, 0.8232, 0.0, 0.875, 0.0, 0.75, 0.0, 0.6077, 0.0, 0.7317, 0.0, 0.75, 0.0, 0.625, 0.0, 0.5, 0.0, 0.6077, 0.0, 0.625, 0.0, 0.5, 0.0, 0.3923, 0.0, 0.5, 0.0, 0.5, 0.0, 0.375, 0.0, 0.2683, 0.0, 0.3923, 0.0, 0.375, 0.0, 0.25, 0.0, 0.1768, 0.0, 0.2683, 0.0, 0.25, 0.0, 0.125, 0.0, 0.8526, 0.0, 0.1768, 0.0, 0.125, 0.0, 1.0, 0.0, 1.0, 0.0, 1.0, 1.0, 0.875, 1.0, 0.875, 0.0, 0.875, 0.0, 0.875, 1.0, 0.75, 1.0, 0.75, 0.0, 0.75, 0.0, 0.75, 1.0, 0.625, 1.0, 0.625, 0.0, 0.625, 0.0, 0.625, 1.0, 0.5, 1.0, 0.5, 0.0, 0.5, 0.0, 0.5, 1.0, 0.375, 1.0, 0.375, 0.0, 0.375, 0.0, 0.375, 1.0, 0.25, 1.0, 0.25, 0.0, 0.25, 0.0, 0.25, 1.0, 0.125, 1.0, 0.125, 0.0, 0.125, 0.0, 0.125, 1.0, 0.0, 1.0, 0.0, 0.0, 0.6022, 1.0, 0.5, 1.0, 0.3978, 1.0, 0.5, 1.0, 0.5, 1.0, 0.1935, 1.0, 0.2755, 1.0, 0.3978, 1.0, 0.7245, 1.0, 0.8065, 1.0, 0.5, 1.0, 0.6022, 1.0, 0.8065, 1.0, 0.1887, 1.0, 0.1935, 1.0, 0.5, 1.0, 0.1887, 1.0, 0.8065, 1.0, 0.875, 1.0, 0.0, 1.0, 0.8065, 1.0, 0.7245, 1.0, 0.75, 1.0, 0.875, 1.0, 0.7245, 1.0, 0.6022, 1.0, 0.625, 1.0, 0.75, 1.0, 0.6022, 1.0, 0.5, 1.0, 0.5, 1.0, 0.625, 1.0, 0.5, 1.0, 0.3978, 1.0, 0.375, 1.0, 0.5, 1.0, 0.3978, 1.0, 0.2755, 1.0, 0.25, 1.0, 0.375, 1.0, 0.2755, 1.0, 0.1935, 1.0, 0.125, 1.0, 0.25, 1.0, 0.1935, 1.0, 0.1887, 1.0, 0.0, 1.0, 0.125, 1.0, 0.8232, 0.0, 0.5, 0.0, 0.1768, 0.0, 0.8526, 0.0, 0.5, 0.0, 0.3923, 0.0, 0.2683, 0.0, 0.1768, 0.0, 0.7317, 0.0, 0.6077, 0.0, 0.5, 0.0, 0.8232, 0.0, 0.6077, 0.0, 0.5, 0.0, 0.3923, 0.0, 0.5, 0.0, 0.8232, 0.0, 0.8526, 0.0, 1.0, 0.0, 0.875, 0.0, 0.7317, 0.0, 0.8232, 0.0, 0.875, 0.0, 0.75, 0.0, 0.6077, 0.0, 0.7317, 0.0, 0.75, 0.0, 0.625, 0.0, 0.5, 0.0, 0.6077, 0.0, 0.625, 0.0, 0.5, 0.0, 0.3923, 0.0, 0.5, 0.0, 0.5, 0.0, 0.375, 0.0, 0.2683, 0.0, 0.3923, 0.0, 0.375, 0.0, 0.25, 0.0, 0.1768, 0.0, 0.2683, 0.0, 0.25, 0.0, 0.125, 0.0, 0.8526, 0.0, 0.1768, 0.0, 0.125, 0.0, 1.0, 0.0, 1.0, 0.0, 1.0, 1.0, 0.875, 1.0, 0.875, 0.0, 0.875, 0.0, 0.875, 1.0, 0.75, 1.0, 0.75, 0.0, 0.75, 0.0, 0.75, 1.0, 0.625, 1.0, 0.625, 0.0, 0.625, 0.0, 0.625, 1.0, 0.5, 1.0, 0.5, 0.0, 0.5, 0.0, 0.5, 1.0, 0.375, 1.0, 0.375, 0.0, 0.375, 0.0, 0.375, 1.0, 0.25, 1.0, 0.25, 0.0, 0.25, 0.0, 0.25, 1.0, 0.125, 1.0, 0.125, 0.0, 0.125, 0.0, 0.125, 1.0, 0.0, 1.0, 0.0, 0.0, 0.6022, 1.0, 0.5, 1.0, 0.3978, 1.0, 0.5, 1.0, 0.5, 1.0, 0.1935, 1.0, 0.2755, 1.0, 0.3978, 1.0, 0.7245, 1.0, 0.8065, 1.0, 0.5, 1.0, 0.6022, 1.0, 0.8065, 1.0, 0.1887, 1.0, 0.1935, 1.0, 0.5, 1.0, 0.1887, 1.0, 0.8065, 1.0, 0.875, 1.0, 0.0, 1.0, 0.8065, 1.0, 0.7245, 1.0, 0.75, 1.0, 0.875, 1.0, 0.7245, 1.0, 0.6022, 1.0, 0.625, 1.0, 0.75, 1.0, 0.6022, 1.0, 0.5, 1.0, 0.5, 1.0, 0.625, 1.0, 0.5, 1.0, 0.3978, 1.0, 0.375, 1.0, 0.5, 1.0, 0.3978, 1.0, 0.2755, 1.0, 0.25, 1.0, 0.375, 1.0, 0.2755, 1.0, 0.1935, 1.0, 0.125, 1.0, 0.25, 1.0, 0.1935, 1.0, 0.1887, 1.0, 0.0, 1.0, 0.125, 1.0, 0.8232, 0.0, 0.5, 0.0, 0.1768, 0.0, 0.8526, 0.0, 0.5, 0.0, 0.3923, 0.0, 0.2683, 0.0, 0.1768, 0.0, 0.7317, 0.0, 0.6077, 0.0, 0.5, 0.0, 0.8232, 0.0, 0.6077, 0.0, 0.5, 0.0, 0.3923, 0.0, 0.5, 0.0, 0.8232, 0.0, 0.8526, 0.0, 1.0, 0.0, 0.875, 0.0, 0.7317, 0.0, 0.8232, 0.0, 0.875, 0.0, 0.75, 0.0, 0.6077, 0.0, 0.7317, 0.0, 0.75, 0.0, 0.625, 0.0, 0.5, 0.0, 0.6077, 0.0, 0.625, 0.0, 0.5, 0.0, 0.3923, 0.0, 0.5, 0.0, 0.5, 0.0, 0.375, 0.0, 0.2683, 0.0, 0.3923, 0.0, 0.375, 0.0, 0.25, 0.0, 0.1768, 0.0, 0.2683, 0.0, 0.25, 0.0, 0.125, 0.0, 0.8526, 0.0, 0.1768, 0.0, 0.125, 0.0, 1.0, 0.0, 1.0, 0.0, 1.0, 1.0, 0.875, 1.0, 0.875, 0.0, 0.875, 0.0, 0.875, 1.0, 0.75, 1.0, 0.75, 0.0, 0.75, 0.0, 0.75, 1.0, 0.625, 1.0, 0.625, 0.0, 0.625, 0.0, 0.625, 1.0, 0.5, 1.0, 0.5, 0.0, 0.5, 0.0, 0.5, 1.0, 0.375, 1.0, 0.375, 0.0, 0.375, 0.0, 0.375, 1.0, 0.25, 1.0, 0.25, 0.0, 0.25, 0.0, 0.25, 1.0, 0.125, 1.0, 0.125, 0.0, 0.125, 0.0, 0.125, 1.0, 0.0, 1.0, 0.0, 0.0, 0.6022, 1.0, 0.5, 1.0, 0.3978, 1.0, 0.5, 1.0, 0.5, 1.0, 0.1935, 1.0, 0.2755, 1.0, 0.3978, 1.0, 0.7245, 1.0, 0.8065, 1.0, 0.5, 1.0, 0.6022, 1.0, 0.8065, 1.0, 0.1887, 1.0, 0.1935, 1.0, 0.5, 1.0, 0.1887, 1.0, 0.8065, 1.0, 0.875, 1.0, 0.0, 1.0, 0.8065, 1.0, 0.7245, 1.0, 0.75, 1.0, 0.875, 1.0, 0.7245, 1.0, 0.6022, 1.0, 0.625, 1.0, 0.75, 1.0, 0.6022, 1.0, 0.5, 1.0, 0.5, 1.0, 0.625, 1.0, 0.5, 1.0, 0.3978, 1.0, 0.375, 1.0, 0.5, 1.0, 0.3978, 1.0, 0.2755, 1.0, 0.25, 1.0, 0.375, 1.0, 0.2755, 1.0, 0.1935, 1.0, 0.125, 1.0, 0.25, 1.0, 0.1935, 1.0, 0.1887, 1.0, 0.0, 1.0, 0.125, 1.0, 0.8232, 0.0, 0.5, 0.0, 0.1768, 0.0, 0.8526, 0.0, 0.5, 0.0, 0.3923, 0.0, 0.2683, 0.0, 0.1768, 0.0, 0.7317, 0.0, 0.6077, 0.0, 0.5, 0.0, 0.8232, 0.0, 0.6077, 0.0, 0.5, 0.0, 0.3923, 0.0, 0.5, 0.0, 0.8232, 0.0, 0.8526, 0.0, 1.0, 0.0, 0.875, 0.0, 0.7317, 0.0, 0.8232, 0.0, 0.875, 0.0, 0.75, 0.0, 0.6077, 0.0, 0.7317, 0.0, 0.75, 0.0, 0.625, 0.0, 0.5, 0.0, 0.6077, 0.0, 0.625, 0.0, 0.5, 0.0, 0.3923, 0.0, 0.5, 0.0, 0.5, 0.0, 0.375, 0.0, 0.2683, 0.0, 0.3923, 0.0, 0.375, 0.0, 0.25, 0.0, 0.1768, 0.0, 0.2683, 0.0, 0.25, 0.0, 0.125, 0.0, 0.8526, 0.0, 0.1768, 0.0, 0.125, 0.0, 1.0, 0.0, 1.0, 0.0, 1.0, 1.0, 0.875, 1.0, 0.875, 0.0, 0.875, 0.0, 0.875, 1.0, 0.75, 1.0, 0.75, 0.0, 0.75, 0.0, 0.75, 1.0, 0.625, 1.0, 0.625, 0.0, 0.625, 0.0, 0.625, 1.0, 0.5, 1.0, 0.5, 0.0, 0.5, 0.0, 0.5, 1.0, 0.375, 1.0, 0.375, 0.0, 0.375, 0.0, 0.375, 1.0, 0.25, 1.0, 0.25, 0.0, 0.25, 0.0, 0.25, 1.0, 0.125, 1.0, 0.125, 0.0, 0.125, 0.0, 0.125, 1.0, 0.0, 1.0, 0.0, 0.0, 0.6022, 1.0, 0.5, 1.0, 0.3978, 1.0, 0.5, 1.0, 0.5, 1.0, 0.1935, 1.0, 0.2755, 1.0, 0.3978, 1.0, 0.7245, 1.0, 0.8065, 1.0, 0.5, 1.0, 0.6022, 1.0, 0.8065, 1.0, 0.1887, 1.0, 0.1935, 1.0, 0.5, 1.0, 0.1887, 1.0, 0.8065, 1.0, 0.875, 1.0, 0.0, 1.0, 0.8065, 1.0, 0.7245, 1.0, 0.75, 1.0, 0.875, 1.0, 0.7245, 1.0, 0.6022, 1.0, 0.625, 1.0, 0.75, 1.0, 0.6022, 1.0, 0.5, 1.0, 0.5, 1.0, 0.625, 1.0, 0.5, 1.0, 0.3978, 1.0, 0.375, 1.0, 0.5, 1.0, 0.3978, 1.0, 0.2755, 1.0, 0.25, 1.0, 0.375, 1.0, 0.2755, 1.0, 0.1935, 1.0, 0.125, 1.0, 0.25, 1.0, 0.1935, 1.0, 0.1887, 1.0, 0.0, 1.0, 0.125, 1.0, 0.8232, 0.0, 0.5, 0.0, 0.1768, 0.0, 0.8526, 0.0, 0.5, 0.0, 0.3923, 0.0, 0.2683, 0.0, 0.1768, 0.0, 0.7317, 0.0, 0.6077, 0.0, 0.5, 0.0, 0.8232, 0.0, 0.6077, 0.0, 0.5, 0.0, 0.3923, 0.0, 0.5, 0.0, 0.8232, 0.0, 0.8526, 0.0, 1.0, 0.0, 0.875, 0.0, 0.7317, 0.0, 0.8232, 0.0, 0.875, 0.0, 0.75, 0.0, 0.6077, 0.0, 0.7317, 0.0, 0.75, 0.0, 0.625, 0.0, 0.5, 0.0, 0.6077, 0.0, 0.625, 0.0, 0.5, 0.0, 0.3923, 0.0, 0.5, 0.0, 0.5, 0.0, 0.375, 0.0, 0.2683, 0.0, 0.3923, 0.0, 0.375, 0.0, 0.25, 0.0, 0.1768, 0.0, 0.2683, 0.0, 0.25, 0.0, 0.125, 0.0, 0.8526, 0.0, 0.1768, 0.0, 0.125, 0.0, 1.0, 0.0, 1.0, 0.0, 1.0, 1.0, 0.875, 1.0, 0.875, 0.0, 0.875, 0.0, 0.875, 1.0, 0.75, 1.0, 0.75, 0.0, 0.75, 0.0, 0.75, 1.0, 0.625, 1.0, 0.625, 0.0, 0.625, 0.0, 0.625, 1.0, 0.5, 1.0, 0.5, 0.0, 0.5, 0.0, 0.5, 1.0, 0.375, 1.0, 0.375, 0.0, 0.375, 0.0, 0.375, 1.0, 0.25, 1.0, 0.25, 0.0, 0.25, 0.0, 0.25, 1.0, 0.125, 1.0, 0.125, 0.0, 0.125, 0.0, 0.125, 1.0, 0.0, 1.0, 0.0, 0.0, 0.6022, 1.0, 0.5, 1.0, 0.3978, 1.0, 0.5, 1.0, 0.5, 1.0, 0.1935, 1.0, 0.2755, 1.0, 0.3978, 1.0, 0.7245, 1.0, 0.8065, 1.0, 0.5, 1.0, 0.6022, 1.0, 0.8065, 1.0, 0.1887, 1.0, 0.1935, 1.0, 0.5, 1.0, 0.1887, 1.0, 0.8065, 1.0, 0.875, 1.0, 0.0, 1.0, 0.8065, 1.0, 0.7245, 1.0, 0.75, 1.0, 0.875, 1.0, 0.7245, 1.0, 0.6022, 1.0, 0.625, 1.0, 0.75, 1.0, 0.6022, 1.0, 0.5, 1.0, 0.5, 1.0, 0.625, 1.0, 0.5, 1.0, 0.3978, 1.0, 0.375, 1.0, 0.5, 1.0, 0.3978, 1.0, 0.2755, 1.0, 0.25, 1.0, 0.375, 1.0, 0.2755, 1.0, 0.1935, 1.0, 0.125, 1.0, 0.25, 1.0, 0.1935, 1.0, 0.1887, 1.0, 0.0, 1.0, 0.125, 1.0, 0.8232, 0.0, 0.5, 0.0, 0.1768, 0.0, 0.8526, 0.0, 0.5, 0.0, 0.3923, 0.0, 0.2683, 0.0, 0.1768, 0.0, 0.7317, 0.0, 0.6077, 0.0, 0.5, 0.0, 0.8232, 0.0, 0.6077, 0.0, 0.5, 0.0, 0.3923, 0.0, 0.5, 0.0, 0.8232, 0.0, 0.8526, 0.0, 1.0, 0.0, 0.875, 0.0, 0.7317, 0.0, 0.8232, 0.0, 0.875, 0.0, 0.75, 0.0, 0.6077, 0.0, 0.7317, 0.0, 0.75, 0.0, 0.625, 0.0, 0.5, 0.0, 0.6077, 0.0, 0.625, 0.0, 0.5, 0.0, 0.3923, 0.0, 0.5, 0.0, 0.5, 0.0, 0.375, 0.0, 0.2683, 0.0, 0.3923, 0.0, 0.375, 0.0, 0.25, 0.0, 0.1768, 0.0, 0.2683, 0.0, 0.25, 0.0, 0.125, 0.0, 0.8526, 0.0, 0.1768, 0.0, 0.125, 0.0, 1.0, 0.0])
me_cylinder_001.update()
me_cylinder_002 = bpy.data.meshes.new('Cylinder.002')
me_cylinder_002.from_pydata([(-4.896e-09, 0.5261, -1.852), (-4.896e-09, 0.5264, -0.01943), (0.01478, 0.5199, -1.852), (0.01502, 0.5202, -0.01943), (0.0209, 0.5052, -1.852), (0.02124, 0.5052, -0.01943), (0.01478, 0.4904, -1.852), (0.01502, 0.4901, -0.01943), (-4.896e-09, 0.4843, -1.852), (-4.896e-09, 0.4839, -0.01943), (-0.01478, 0.4904, -1.852), (-0.01502, 0.4901, -0.01943), (-0.0209, 0.5052, -1.852), (-0.02124, 0.5052, -0.01943), (-0.01478, 0.5199, -1.852), (-0.01502, 0.5202, -0.01943), (-5.665e-09, 0.5052, -1.852), (0.01825, 0.5234, -1.852), (-4.896e-09, 0.531, -1.852), (0.02581, 0.5052, -1.852), (0.01825, 0.4869, -1.852), (-4.896e-09, 0.4793, -1.852), (-0.01825, 0.4869, -1.852), (-0.02581, 0.5052, -1.852), (-0.01825, 0.5234, -1.852), (-5.665e-09, 0.5052, -0.01943), (-4.896e-09, 0.531, -0.01943), (0.01825, 0.5234, -0.01943), (0.02581, 0.5052, -0.01943), (0.01825, 0.4869, -0.01943), (-4.896e-09, 0.4793, -0.01943), (-0.01825, 0.4869, -0.01943), (-0.02581, 0.5052, -0.01943), (-0.01825, 0.5234, -0.01943), (-4.896e-09, -0.4058, -1.852), (-4.896e-09, -0.4054, -0.01943), (0.01478, -0.4119, -1.852), (0.01502, -0.4116, -0.01943), (0.0209, -0.4267, -1.852), (0.02124, -0.4267, -0.01943), (0.01478, -0.4414, -1.852), (0.01502, -0.4417, -0.01943), (-4.896e-09, -0.4476, -1.852), (-4.896e-09, -0.4479, -0.01943), (-0.01478, -0.4414, -1.852), (-0.01502, -0.4417, -0.01943), (-0.0209, -0.4267, -1.852), (-0.02124, -0.4267, -0.01943), (-0.01478, -0.4119, -1.852), (-0.01502, -0.4116, -0.01943), (-5.665e-09, -0.4267, -1.852), (0.01825, -0.4084, -1.852), (-4.896e-09, -0.4009, -1.852), (0.02581, -0.4267, -1.852), (0.01825, -0.4449, -1.852), (-4.896e-09, -0.4525, -1.852), (-0.01825, -0.4449, -1.852), (-0.02581, -0.4267, -1.852), (-0.01825, -0.4084, -1.852), (-5.665e-09, -0.4267, -0.01943), (-4.896e-09, -0.4009, -0.01943), (0.01825, -0.4084, -0.01943), (0.02581, -0.4267, -0.01943), (0.01825, -0.4449, -0.01943), (-4.896e-09, -0.4525, -0.01943), (-0.01825, -0.4449, -0.01943), (-0.02581, -0.4267, -0.01943), (-0.01825, -0.4084, -0.01943)], [], [(18, 26, 27, 17), (17, 27, 28, 19), (19, 28, 29, 20), (20, 29, 30, 21), (21, 30, 31, 22), (22, 31, 32, 23), (23, 32, 33, 24), (24, 33, 26, 18), (0, 16, 12, 14), (16, 8, 10, 12), (2, 4, 16, 0), (4, 6, 8, 16), (2, 0, 18, 17), (4, 2, 17, 19), (6, 4, 19, 20), (8, 6, 20, 21), (10, 8, 21, 22), (12, 10, 22, 23), (14, 12, 23, 24), (0, 14, 24, 18), (5, 25, 9, 7), (25, 13, 11, 9), (3, 1, 25, 5), (1, 15, 13, 25), (1, 3, 27, 26), (3, 5, 28, 27), (5, 7, 29, 28), (7, 9, 30, 29), (9, 11, 31, 30), (11, 13, 32, 31), (13, 15, 33, 32), (15, 1, 26, 33), (52, 60, 61, 51), (51, 61, 62, 53), (53, 62, 63, 54), (54, 63, 64, 55), (55, 64, 65, 56), (56, 65, 66, 57), (57, 66, 67, 58), (58, 67, 60, 52), (34, 50, 46, 48), (50, 42, 44, 46), (36, 38, 50, 34), (38, 40, 42, 50), (36, 34, 52, 51), (38, 36, 51, 53), (40, 38, 53, 54), (42, 40, 54, 55), (44, 42, 55, 56), (46, 44, 56, 57), (48, 46, 57, 58), (34, 48, 58, 52), (39, 59, 43, 41), (59, 47, 45, 43), (37, 35, 59, 39), (35, 49, 47, 59), (35, 37, 61, 60), (37, 39, 62, 61), (39, 41, 63, 62), (41, 43, 64, 63), (43, 45, 65, 64), (45, 47, 66, 65), (47, 49, 67, 66), (49, 35, 60, 67)])
_uv = me_cylinder_002.uv_layers.new(name='UVMap')
_uv.uv.foreach_set('vector', [1.0, 0.0, 1.0, 1.0, 0.875, 1.0, 0.875, 0.0, 0.875, 0.0, 0.875, 1.0, 0.75, 1.0, 0.75, 0.0, 0.75, 0.0, 0.75, 1.0, 0.625, 1.0, 0.625, 0.0, 0.625, 0.0, 0.625, 1.0, 0.5, 1.0, 0.5, 0.0, 0.5, 0.0, 0.5, 1.0, 0.375, 1.0, 0.375, 0.0, 0.375, 0.0, 0.375, 1.0, 0.25, 1.0, 0.25, 0.0, 0.25, 0.0, 0.25, 1.0, 0.125, 1.0, 0.125, 0.0, 0.125, 0.0, 0.125, 1.0, 0.0, 1.0, 0.0, 0.0, 0.07134, 0.0, 0.375, 0.0, 0.2738, 0.0, 0.1518, 0.0, 0.375, 0.0, 0.4762, 0.0, 0.375, 0.0, 0.2738, 0.0, 0.8482, 0.0, 0.7262, 0.0, 0.625, 0.0, 0.9287, 0.0, 0.7262, 0.0, 0.625, 0.0, 0.4762, 0.0, 0.625, 0.0, 0.8482, 0.0, 0.9287, 0.0, 1.0, 0.0, 0.875, 0.0, 0.7262, 0.0, 0.8482, 0.0, 0.875, 0.0, 0.75, 0.0, 0.625, 0.0, 0.7262, 0.0, 0.75, 0.0, 0.625, 0.0, 0.4762, 0.0, 0.625, 0.0, 0.625, 0.0, 0.5, 0.0, 0.375, 0.0, 0.4762, 0.0, 0.5, 0.0, 0.375, 0.0, 0.2738, 0.0, 0.375, 0.0, 0.375, 0.0, 0.25, 0.0, 0.1518, 0.0, 0.2738, 0.0, 0.25, 0.0, 0.125, 0.0, 0.07134, 0.0, 0.1518, 0.0, 0.125, 0.0, 0.0, 0.0, 0.7279, 1.0, 0.625, 1.0, 0.4779, 1.0, 0.625, 1.0, 0.375, 1.0, 0.2721, 1.0, 0.375, 1.0, 0.4779, 1.0, 0.8504, 1.0, 0.9336, 1.0, 0.625, 1.0, 0.7279, 1.0, 0.06641, 1.0, 0.1496, 1.0, 0.2721, 1.0, 0.375, 1.0, 0.9336, 1.0, 0.8504, 1.0, 0.875, 1.0, 1.0, 1.0, 0.8504, 1.0, 0.7279, 1.0, 0.75, 1.0, 0.875, 1.0, 0.7279, 1.0, 0.625, 1.0, 0.625, 1.0, 0.75, 1.0, 0.625, 1.0, 0.4779, 1.0, 0.5, 1.0, 0.625, 1.0, 0.4779, 1.0, 0.375, 1.0, 0.375, 1.0, 0.5, 1.0, 0.375, 1.0, 0.2721, 1.0, 0.25, 1.0, 0.375, 1.0, 0.2721, 1.0, 0.1496, 1.0, 0.125, 1.0, 0.25, 1.0, 0.1496, 1.0, 0.06641, 1.0, 0.0, 1.0, 0.125, 1.0, 1.0, 0.0, 1.0, 1.0, 0.875, 1.0, 0.875, 0.0, 0.875, 0.0, 0.875, 1.0, 0.75, 1.0, 0.75, 0.0, 0.75, 0.0, 0.75, 1.0, 0.625, 1.0, 0.625, 0.0, 0.625, 0.0, 0.625, 1.0, 0.5, 1.0, 0.5, 0.0, 0.5, 0.0, 0.5, 1.0, 0.375, 1.0, 0.375, 0.0, 0.375, 0.0, 0.375, 1.0, 0.25, 1.0, 0.25, 0.0, 0.25, 0.0, 0.25, 1.0, 0.125, 1.0, 0.125, 0.0, 0.125, 0.0, 0.125, 1.0, 0.0, 1.0, 0.0, 0.0, 0.07134, 0.0, 0.375, 0.0, 0.2738, 0.0, 0.1518, 0.0, 0.375, 0.0, 0.4762, 0.0, 0.375, 0.0, 0.2738, 0.0, 0.8482, 0.0, 0.7262, 0.0, 0.625, 0.0, 0.9287, 0.0, 0.7262, 0.0, 0.625, 0.0, 0.4762, 0.0, 0.625, 0.0, 0.8482, 0.0, 0.9287, 0.0, 1.0, 0.0, 0.875, 0.0, 0.7262, 0.0, 0.8482, 0.0, 0.875, 0.0, 0.75, 0.0, 0.625, 0.0, 0.7262, 0.0, 0.75, 0.0, 0.625, 0.0, 0.4762, 0.0, 0.625, 0.0, 0.625, 0.0, 0.5, 0.0, 0.375, 0.0, 0.4762, 0.0, 0.5, 0.0, 0.375, 0.0, 0.2738, 0.0, 0.375, 0.0, 0.375, 0.0, 0.25, 0.0, 0.1518, 0.0, 0.2738, 0.0, 0.25, 0.0, 0.125, 0.0, 0.07134, 0.0, 0.1518, 0.0, 0.125, 0.0, 0.0, 0.0, 0.7279, 1.0, 0.625, 1.0, 0.4779, 1.0, 0.625, 1.0, 0.375, 1.0, 0.2721, 1.0, 0.375, 1.0, 0.4779, 1.0, 0.8504, 1.0, 0.9336, 1.0, 0.625, 1.0, 0.7279, 1.0, 0.06641, 1.0, 0.1496, 1.0, 0.2721, 1.0, 0.375, 1.0, 0.9336, 1.0, 0.8504, 1.0, 0.875, 1.0, 1.0, 1.0, 0.8504, 1.0, 0.7279, 1.0, 0.75, 1.0, 0.875, 1.0, 0.7279, 1.0, 0.625, 1.0, 0.625, 1.0, 0.75, 1.0, 0.625, 1.0, 0.4779, 1.0, 0.5, 1.0, 0.625, 1.0, 0.4779, 1.0, 0.375, 1.0, 0.375, 1.0, 0.5, 1.0, 0.375, 1.0, 0.2721, 1.0, 0.25, 1.0, 0.375, 1.0, 0.2721, 1.0, 0.1496, 1.0, 0.125, 1.0, 0.25, 1.0, 0.1496, 1.0, 0.06641, 1.0, 0.0, 1.0, 0.125, 1.0])
me_cylinder_002.update()
me_cylinder_003 = bpy.data.meshes.new('Cylinder.003')
me_cylinder_003.from_pydata([(-1.083e-08, 0.7744, -1.854), (-1.083e-08, 0.7748, 0.03479), (0.03188, 0.7612, -1.854), (0.03214, 0.7615, 0.03479), (0.04508, 0.7293, -1.854), (0.04546, 0.7293, 0.03479), (0.03188, 0.6974, -1.854), (0.03214, 0.6972, 0.03479), (-1.083e-08, 0.6842, -1.854), (-1.083e-08, 0.6839, 0.03479), (-0.03188, 0.6974, -1.854), (-0.03214, 0.6972, 0.03479), (-0.04508, 0.7293, -1.854), (-0.04546, 0.7293, 0.03479), (-0.03188, 0.7612, -1.854), (-0.03214, 0.7615, 0.03479), (-1.003e-08, 0.7293, 0.03479), (-1.083e-08, 0.7828, 0.03479), (0.03785, 0.7672, 0.03479), (0.05352, 0.7293, 0.03479), (0.03785, 0.6915, 0.03479), (-1.083e-08, 0.6758, 0.03479), (-0.03785, 0.6915, 0.03479), (-0.05352, 0.7293, 0.03479), (-0.03785, 0.7672, 0.03479), (-1.242e-08, 0.7293, -1.854), (0.03785, 0.7672, -1.854), (-1.083e-08, 0.7828, -1.854), (0.05352, 0.7293, -1.854), (0.03785, 0.6915, -1.854), (-1.083e-08, 0.6758, -1.854), (-0.03785, 0.6915, -1.854), (-0.05352, 0.7293, -1.854), (-0.03785, 0.7672, -1.854)], [], [(27, 17, 18, 26), (26, 18, 19, 28), (28, 19, 20, 29), (29, 20, 21, 30), (30, 21, 22, 31), (31, 22, 23, 32), (32, 23, 24, 33), (33, 24, 17, 27), (3, 16, 7, 5), (16, 11, 9, 7), (1, 15, 16, 3), (15, 13, 11, 16), (1, 3, 18, 17), (3, 5, 19, 18), (5, 7, 20, 19), (7, 9, 21, 20), (9, 11, 22, 21), (11, 13, 23, 22), (13, 15, 24, 23), (15, 1, 17, 24), (0, 25, 12, 14), (25, 8, 10, 12), (2, 4, 25, 0), (4, 6, 8, 25), (2, 0, 27, 26), (4, 2, 26, 28), (6, 4, 28, 29), (8, 6, 29, 30), (10, 8, 30, 31), (12, 10, 31, 32), (14, 12, 32, 33), (0, 14, 33, 27)])
_uv = me_cylinder_003.uv_layers.new(name='UVMap')
_uv.uv.foreach_set('vector', [1.0, 0.0, 1.0, 1.0, 0.875, 1.0, 0.875, 0.0, 0.875, 0.0, 0.875, 1.0, 0.75, 1.0, 0.75, 0.0, 0.75, 0.0, 0.75, 1.0, 0.625, 1.0, 0.625, 0.0, 0.625, 0.0, 0.625, 1.0, 0.5, 1.0, 0.5, 0.0, 0.5, 0.0, 0.5, 1.0, 0.375, 1.0, 0.375, 0.0, 0.375, 0.0, 0.375, 1.0, 0.25, 1.0, 0.25, 0.0, 0.25, 0.0, 0.25, 1.0, 0.125, 1.0, 0.125, 0.0, 0.125, 0.0, 0.125, 1.0, 0.0, 1.0, 0.0, 0.0, 0.8185, 1.0, 0.5, 1.0, 0.6062, 1.0, 0.7297, 1.0, 0.5, 1.0, 0.3938, 1.0, 0.5, 1.0, 0.6062, 1.0, 0.8406, 1.0, 0.1815, 1.0, 0.5, 1.0, 0.8185, 1.0, 0.1815, 1.0, 0.2703, 1.0, 0.3938, 1.0, 0.5, 1.0, 0.8406, 1.0, 0.8185, 1.0, 0.875, 1.0, 1.0, 1.0, 0.8185, 1.0, 0.7297, 1.0, 0.75, 1.0, 0.875, 1.0, 0.7297, 1.0, 0.6062, 1.0, 0.625, 1.0, 0.75, 1.0, 0.6062, 1.0, 0.5, 1.0, 0.5, 1.0, 0.625, 1.0, 0.5, 1.0, 0.3938, 1.0, 0.375, 1.0, 0.5, 1.0, 0.3938, 1.0, 0.2703, 1.0, 0.25, 1.0, 0.375, 1.0, 0.2703, 1.0, 0.1815, 1.0, 0.125, 1.0, 0.25, 1.0, 0.1815, 1.0, 0.8406, 1.0, 1.0, 1.0, 0.125, 1.0, 0.05915, 0.0, 0.375, 0.0, 0.2697, 0.0, 0.1464, 0.0, 0.375, 0.0, 0.4803, 0.0, 0.375, 0.0, 0.2697, 0.0, 0.8536, 0.0, 0.7303, 0.0, 0.625, 0.0, 0.9408, 0.0, 0.7303, 0.0, 0.625, 0.0, 0.4803, 0.0, 0.625, 0.0, 0.8536, 0.0, 0.9408, 0.0, 1.0, 0.0, 0.875, 0.0, 0.7303, 0.0, 0.8536, 0.0, 0.875, 0.0, 0.75, 0.0, 0.625, 0.0, 0.7303, 0.0, 0.75, 0.0, 0.625, 0.0, 0.4803, 0.0, 0.625, 0.0, 0.625, 0.0, 0.5, 0.0, 0.375, 0.0, 0.4803, 0.0, 0.5, 0.0, 0.375, 0.0, 0.2697, 0.0, 0.375, 0.0, 0.375, 0.0, 0.25, 0.0, 0.1464, 0.0, 0.2697, 0.0, 0.25, 0.0, 0.125, 0.0, 0.05915, 0.0, 0.1464, 0.0, 0.125, 0.0, 0.0, 0.0])
me_cylinder_003.update()
me_cube_001 = bpy.data.meshes.new('Cube.001')
me_cube_001.from_pydata([(-1.0, -1.0, -1.0), (-1.0, -1.0, 1.0), (-1.0, 1.0, -1.0), (-1.0, 1.0, 1.0), (1.0, -1.0, -1.0), (1.0, -1.0, 1.0), (1.0, 1.0, -1.0), (1.0, 1.0, 1.0)], [], [(0, 1, 3, 2), (2, 3, 7, 6), (6, 7, 5, 4), (4, 5, 1, 0), (2, 6, 4, 0), (7, 3, 1, 5)])
_uv = me_cube_001.uv_layers.new(name='UVMap')
_uv.uv.foreach_set('vector', [0.375, 0.0, 0.625, 0.0, 0.625, 0.25, 0.375, 0.25, 0.375, 0.25, 0.625, 0.25, 0.625, 0.5, 0.375, 0.5, 0.375, 0.5, 0.625, 0.5, 0.625, 0.75, 0.375, 0.75, 0.375, 0.75, 0.625, 0.75, 0.625, 1.0, 0.375, 1.0, 0.125, 0.5, 0.375, 0.5, 0.375, 0.75, 0.125, 0.75, 0.625, 0.5, 0.875, 0.5, 0.875, 0.75, 0.625, 0.75])
me_cube_001.update()

# ---- objects
ob_support = bpy.data.objects.new('Support', me_cylinder)
ob_thin_cyllinders = bpy.data.objects.new('Thin cyllinders', me_cylinder_001)
ob_cylinder = bpy.data.objects.new('Cylinder', me_cylinder_002)
ob_guard_rail = bpy.data.objects.new('Guard rail', me_cylinder_003)
ob_cube = bpy.data.objects.new('Cube', me_cube_001)

# ---- transforms, parenting, visibility, modifiers, constraints
ob_support.location = (0.0, 0.0, 0.0)
ob_support.scale = (0.7852, 0.7852, 0.5852)
ob_thin_cyllinders.location = (0.0, 0.2127, 0.04201)
ob_thin_cyllinders.scale = (0.3435, 0.3435, 0.4442)
ob_cylinder.location = (0.0, 0.0, 0.0)
ob_cylinder.rotation_euler = (1.571, -0.0, 0.0)
ob_guard_rail.location = (0.0, 0.0, 0.0)
ob_guard_rail.rotation_euler = (1.571, -0.0, 0.0)
ob_cube.location = (0.0, 0.0, 0.7344)
ob_cube.scale = (0.0617, 0.0617, 0.0617)

# ---- collection membership
col_collection.objects.link(ob_support)
col_collection.objects.link(ob_thin_cyllinders)
col_collection.objects.link(ob_cylinder)
col_collection.objects.link(ob_guard_rail)
col_collection.objects.link(ob_cube)

# ---- scene / render settings (as saved in the file)
scene.frame_start = 1; scene.frame_end = 250; scene.frame_set(1)
scene.render.engine = 'CYCLES'
scene.cycles.feature_set = 'EXPERIMENTAL'
scene.cycles.sampling_pattern = 'TABULATED_SOBOL'
scene.view_settings.view_transform = 'Filmic'
bpy.context.view_layer.update()

# ---- added for rendering (the .blend has no active camera and no usable light): camera, sun
cam_auto = bpy.data.cameras.new('AutoCamera')
cam_auto.lens = 50.0
cam_auto.sensor_width = 36.0
cam_auto.clip_end = 1000.0
ob_auto_camera = bpy.data.objects.new('AutoCamera', cam_auto)
scene.collection.objects.link(ob_auto_camera)
ob_auto_camera.location = (2.22483, -1.78746, 1.87401)
ob_auto_camera.rotation_euler = (1.09748, -7.21219e-08, 0.694738)
scene.camera = ob_auto_camera
light_auto_sun = bpy.data.lights.new('AutoSun', 'SUN')
light_auto_sun.energy = 3.0
light_auto_sun.angle = 0.0523599
ob_auto_sun = bpy.data.objects.new('AutoSun', light_auto_sun)
scene.collection.objects.link(ob_auto_sun)
ob_auto_sun.rotation_euler = (0.872665, 0.174533, 0.523599)
bpy.context.view_layer.update()
